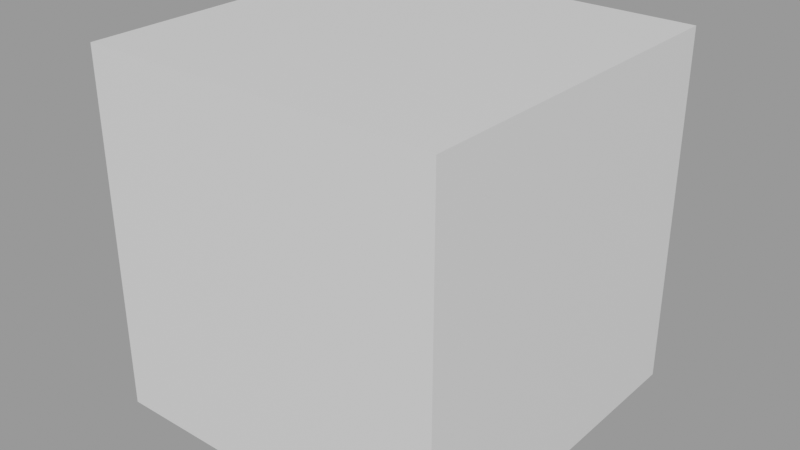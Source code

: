 # Source: test.blend  (saved by Blender 2.80.41; exported with 4.5.12 LTS)
import bpy
from mathutils import Matrix  # noqa: F401  (used for matrix-valued properties, if any)

bpy.ops.wm.read_factory_settings(use_empty=True)
scene = bpy.context.scene
scene.name = 'EXAMPLES_Rename_Materials_With_Object_Name'

# ---- materials (node trees are filled in below, after node groups)
mat_m00 = bpy.data.materials.new('M00')
mat_m00.use_transparent_shadow = False
mat_m00.roughness = 0.25
mat_m01 = bpy.data.materials.new('M01')
mat_m01.use_transparent_shadow = False
mat_m01.roughness = 0.25
mat_m02 = bpy.data.materials.new('M02')
mat_m02.use_transparent_shadow = False
mat_m02.roughness = 0.25

# ---- material node trees
mat_m00.use_nodes = True; mat_m00.node_tree.nodes.clear()
_N = mat_m00.node_tree.nodes; _L = mat_m00.node_tree.links
n0 = _N.new('ShaderNodeOutputMaterial'); n0.name = 'Material Output'; n0.location = (300, 300)
n1 = _N.new('ShaderNodeBsdfPrincipled'); n1.name = 'Principled BSDF'; n1.location = (10, 300)
n1.distribution = 'GGX'
n1.subsurface_method = 'BURLEY'
n1.inputs[3].default_value = 1.45
_L.new(n1.outputs[0], n0.inputs[0])
n0.is_active_output = True
mat_m01.use_nodes = True; mat_m01.node_tree.nodes.clear()
_N = mat_m01.node_tree.nodes; _L = mat_m01.node_tree.links
n0 = _N.new('ShaderNodeOutputMaterial'); n0.name = 'Material Output'; n0.location = (300, 300)
n1 = _N.new('ShaderNodeBsdfPrincipled'); n1.name = 'Principled BSDF'; n1.location = (10, 300)
n1.distribution = 'GGX'
n1.subsurface_method = 'BURLEY'
n1.inputs[3].default_value = 1.45
_L.new(n1.outputs[0], n0.inputs[0])
n0.is_active_output = True
mat_m02.use_nodes = True; mat_m02.node_tree.nodes.clear()
_N = mat_m02.node_tree.nodes; _L = mat_m02.node_tree.links
n0 = _N.new('ShaderNodeOutputMaterial'); n0.name = 'Material Output'; n0.location = (300, 300)
n1 = _N.new('ShaderNodeBsdfPrincipled'); n1.name = 'Principled BSDF'; n1.location = (10, 300)
n1.distribution = 'GGX'
n1.subsurface_method = 'BURLEY'
n1.inputs[3].default_value = 1.45
_L.new(n1.outputs[0], n0.inputs[0])
n0.is_active_output = True

# ---- meshes
me_cube_003 = bpy.data.meshes.new('Cube.003')
me_cube_003.from_pydata([(-1.0, -1.0, -1.0), (-1.0, -1.0, 1.0), (-1.0, 1.0, -1.0), (-1.0, 1.0, 1.0), (1.0, -1.0, -1.0), (1.0, -1.0, 1.0), (1.0, 1.0, -1.0), (1.0, 1.0, 1.0)], [], [(0, 1, 3, 2), (2, 3, 7, 6), (6, 7, 5, 4), (4, 5, 1, 0), (2, 6, 4, 0), (7, 3, 1, 5)])
_uv = me_cube_003.uv_layers.new(name='UVMap')
_uv.uv.foreach_set('vector', [0.375, 0.0, 0.625, 0.0, 0.625, 0.25, 0.375, 0.25, 0.375, 0.25, 0.625, 0.25, 0.625, 0.5, 0.375, 0.5, 0.375, 0.5, 0.625, 0.5, 0.625, 0.75, 0.375, 0.75, 0.375, 0.75, 0.625, 0.75, 0.625, 1.0, 0.375, 1.0, 0.125, 0.5, 0.375, 0.5, 0.375, 0.75, 0.125, 0.75, 0.625, 0.5, 0.875, 0.5, 0.875, 0.75, 0.625, 0.75])
me_cube_003.materials.append(mat_m00)
me_cube_003.materials.append(mat_m01)
me_cube_003.materials.append(mat_m02)
me_cube_003.use_remesh_preserve_volume = False
me_cube_003.use_remesh_preserve_attributes = False
me_cube_003.use_mirror_vertex_groups = False
me_cube_003.update()

# ---- objects
ob_cube = bpy.data.objects.new('CUBE', me_cube_003)

# ---- transforms, parenting, visibility, modifiers, constraints
ob_cube.location = (0.0, 0.0, 0.0)
ob_cube.lineart.crease_threshold = 0.0

# ---- collection membership
scene.collection.objects.link(ob_cube)

# ---- scene / render settings (as saved in the file)
scene.frame_start = 1; scene.frame_end = 250; scene.frame_set(1)
scene.render.engine = 'BLENDER_EEVEE_NEXT'
scene.render.image_settings.exr_codec = 'NONE'
scene.render.motion_blur_shutter = 1.0
scene.render.simplify_subdivision_render = 0
scene.render.simplify_child_particles_render = 0.0
scene.cycles.use_denoising = False
scene.cycles.samples = 128
scene.cycles.sampling_pattern = 'TABULATED_SOBOL'
scene.cycles.use_adaptive_sampling = False
scene.cycles.use_light_tree = False
scene.view_settings.view_transform = 'Filmic'
bpy.context.view_layer.update()

# ---- added for rendering (the .blend has no active camera and no usable light): camera, sun + grey world if the file has none
cam_auto = bpy.data.cameras.new('AutoCamera')
cam_auto.lens = 50.0
cam_auto.sensor_width = 36.0
cam_auto.clip_end = 1000.0
ob_auto_camera = bpy.data.objects.new('AutoCamera', cam_auto)
scene.collection.objects.link(ob_auto_camera)
ob_auto_camera.location = (3.20507, -3.84609, 2.56406)
ob_auto_camera.rotation_euler = (1.09748, -7.21219e-08, 0.694738)
scene.camera = ob_auto_camera
light_auto_sun = bpy.data.lights.new('AutoSun', 'SUN')
light_auto_sun.energy = 3.0
light_auto_sun.angle = 0.0523599
ob_auto_sun = bpy.data.objects.new('AutoSun', light_auto_sun)
scene.collection.objects.link(ob_auto_sun)
ob_auto_sun.rotation_euler = (0.872665, 0.174533, 0.523599)
if scene.world is None:
    world_auto = bpy.data.worlds.new('AutoWorld')
    world_auto.color = (0.3, 0.3, 0.3)
    scene.world = world_auto
bpy.context.view_layer.update()
